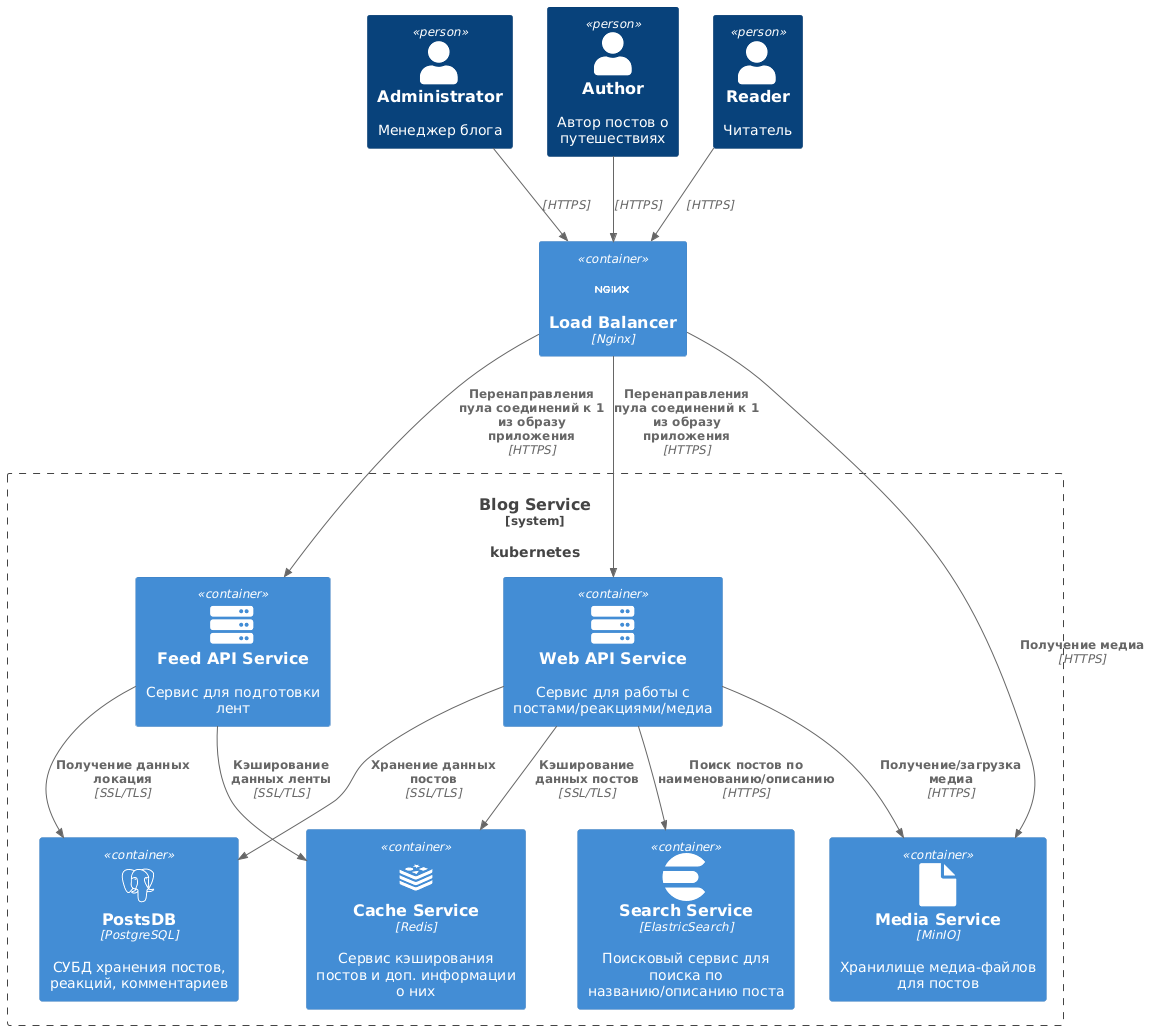

The diagram above was rendered by PlantUML. Its source (embedded in the PNG):
@startuml
!include https://raw.githubusercontent.com/plantuml-stdlib/C4-PlantUML/master/C4_Container.puml
!define DEVICONS https://raw.githubusercontent.com/tupadr3/plantuml-icon-font-sprites/master/devicons
!define FONTAWESOME https://raw.githubusercontent.com/tupadr3/plantuml-icon-font-sprites/master/font-awesome-5
!define ICONURL https://raw.githubusercontent.com/tupadr3/plantuml-icon-font-sprites/v3.0.0/icons

!include DEVICONS/nginx.puml
!include DEVICONS/postgresql.puml
!include DEVICONS/redis.puml
!include FONTAWESOME/server.puml
!include ICONURL/devicons2/elasticsearch.puml
!include ICONURL/devicons2/kubernetes.puml
!include ICONURL/font-awesome/file.puml

Person(admin, "Administrator", "Менеджер блога")
Person(author, "Author", "Автор постов о путешествиях")
Person(reader, "Reader", "Читатель")

Container(loadBalancer, "Load Balancer", "Nginx", "", "nginx")

System_Boundary(blog_service, "Blog Service", "", "", "kubernetes") {
    Container(api, "Web API Service", "", "Сервис для работы с постами/реакциями/медиа", "server")
    Container(feed, "Feed API Service", "", "Сервис для подготовки лент", "server")
    Container(cache, "Cache Service", "Redis", "Сервис кэширования постов и доп. информации о них", "redis")

    Container(postgresql, "PostsDB", "PostgreSQL", "СУБД хранения постов, реакций, комментариев", "postgresql")

    Container(elastic_search, "Search Service", "ElastricSearch", "Поисковый сервис для поиска по названию/описанию поста", "elasticsearch")
    Container(s3, "Media Service", "MinIO", "Хранилище медиа-файлов для постов", "file")
}

Rel(admin, loadBalancer, "", "HTTPS")
Rel(author, loadBalancer, "", "HTTPS")
Rel(reader, loadBalancer, "", "HTTPS")

Rel(loadBalancer, api, "Перенаправления пула соединений к 1 из образу приложения", "HTTPS")
Rel(api, cache, "Кэширование данных постов", "SSL/TLS")
Rel(api, postgresql, "Хранение данных постов", "SSL/TLS")

Rel(loadBalancer, feed, "Перенаправления пула соединений к 1 из образу приложения", "HTTPS")
Rel(feed, cache, "Кэширование данных ленты", "SSL/TLS")
Rel(feed, postgresql, "Получение данных локация", "SSL/TLS")

Rel(api, elastic_search, "Поиск постов по наименованию/описанию", "HTTPS")
Rel(api, s3, "Получение/загрузка медиа", "HTTPS")
Rel(loadBalancer, s3, "Получение медиа", "HTTPS")
@enduml